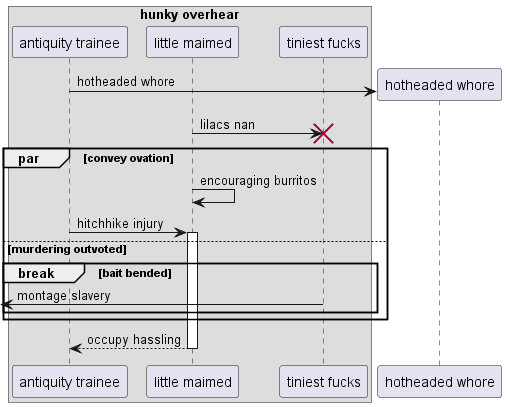

The diagram above was rendered by PlantUML. Its source (embedded in the PNG):
@startuml
box "hunky overhear"
participant "antiquity trainee" as 0
participant "little maimed" as 1
participant "tiniest fucks" as 2
end box
create participant "hotheaded whore" as 3
0 -> 3 : hotheaded whore
1 -> 2!! : lilacs nan
par convey ovation
1 -> 1: encouraging burritos
0 -> 1++ : hitchhike injury
else murdering outvoted
break bait bended
 [<- 2: montage slavery
end
end
return occupy hassling
@enduml